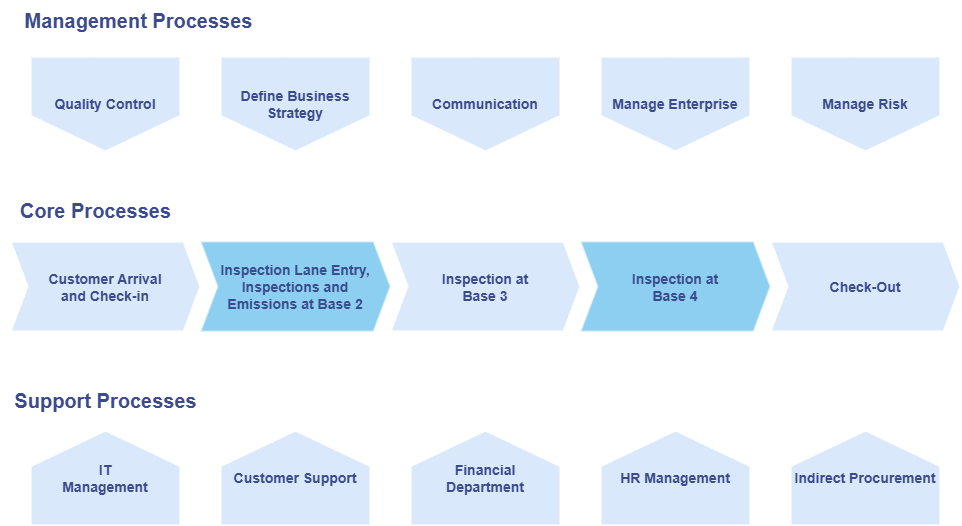

The diagram above was exported from draw.io. Its source (the exported page's mxGraphModel, read from the mxfile embedded in the PNG):
<mxGraphModel dx="1480" dy="726" grid="1" gridSize="10" guides="1" tooltips="1" connect="1" arrows="1" fold="1" page="1" pageScale="1" pageWidth="827" pageHeight="1169" background="none" math="1" shadow="0">
  <root>
    <mxCell id="X5NqExCQtvZxIxQ7pmgY-0" />
    <mxCell id="1" parent="X5NqExCQtvZxIxQ7pmgY-0" />
    <mxCell id="jCfEfen79MQRJi6moP4c-1" value="&lt;font&gt;Quality Control&lt;/font&gt;" style="shape=offPageConnector;whiteSpace=wrap;html=1;strokeWidth=2;fontSize=14;fontStyle=1;aspect=fixed;fillColor=#dae8fc;strokeColor=#FFFFFF;fontColor=#3B4B8C;" parent="1" vertex="1">
      <mxGeometry x="117" y="86" width="150" height="95" as="geometry" />
    </mxCell>
    <mxCell id="jCfEfen79MQRJi6moP4c-2" value="Define Business&lt;div&gt;Strategy&lt;/div&gt;" style="shape=offPageConnector;whiteSpace=wrap;html=1;strokeWidth=2;fontStyle=1;fontSize=14;fillColor=#dae8fc;strokeColor=#FFFFFF;fontColor=#3B4B8C;" parent="1" vertex="1">
      <mxGeometry x="307" y="86" width="150" height="95" as="geometry" />
    </mxCell>
    <mxCell id="jCfEfen79MQRJi6moP4c-3" value="Manage Enterprise" style="shape=offPageConnector;whiteSpace=wrap;html=1;strokeWidth=2;fontStyle=1;fontSize=14;fillColor=#dae8fc;strokeColor=#FFFFFF;fontColor=#3B4B8C;" parent="1" vertex="1">
      <mxGeometry x="687" y="86" width="150" height="95" as="geometry" />
    </mxCell>
    <mxCell id="NjAqU9Y5rHBkyYTPuW-a-5" value="Inspection at&#10;Base 4" style="shape=step;perimeter=stepPerimeter;strokeColor=#FFFFFF;fontFamily=Helvetica;fontSize=14;fillColor=#1ba1e2;fixedSize=1;size=17;fontStyle=1;strokeWidth=2;spacingTop=0;points=[];shadow=0;fontColor=#3B4B8C;opacity=50;" parent="1" vertex="1">
      <mxGeometry x="667" y="271" width="190" height="90" as="geometry" />
    </mxCell>
    <mxCell id="NjAqU9Y5rHBkyYTPuW-a-3" value="Inspection Lane Entry,&#10;Inspections and&#10;Emissions at Base 2" style="shape=step;perimeter=stepPerimeter;strokeColor=#FFFFFF;fontFamily=Helvetica;fontSize=14;fillColor=#1ba1e2;fixedSize=1;size=17;fontStyle=1;strokeWidth=2;spacingTop=0;points=[];shadow=0;fontColor=#3B4B8C;opacity=50;" parent="1" vertex="1">
      <mxGeometry x="287" y="271" width="190" height="90" as="geometry" />
    </mxCell>
    <mxCell id="NjAqU9Y5rHBkyYTPuW-a-2" value="Customer Arrival&#10;and Check-in" style="shape=step;perimeter=stepPerimeter;strokeColor=#FFFFFF;fontFamily=Helvetica;fontSize=14;fillColor=#dae8fc;fixedSize=1;size=17;fontStyle=1;strokeWidth=2;spacingTop=0;points=[];fontColor=#3B4B8C;" parent="1" vertex="1">
      <mxGeometry x="97" y="271" width="190" height="90" as="geometry" />
    </mxCell>
    <mxCell id="9xWqDNtLNqmxXEMWg_xV-1" value="Check-Out" style="shape=step;perimeter=stepPerimeter;strokeColor=#FFFFFF;fontFamily=Helvetica;fontSize=14;fillColor=#dae8fc;fixedSize=1;size=17;fontStyle=1;strokeWidth=2;spacingTop=0;points=[];fontColor=#3B4B8C;" parent="1" vertex="1">
      <mxGeometry x="857" y="271" width="190" height="90" as="geometry" />
    </mxCell>
    <mxCell id="9xWqDNtLNqmxXEMWg_xV-2" value="Manage Risk" style="shape=offPageConnector;whiteSpace=wrap;html=1;strokeWidth=2;fontStyle=1;fontSize=14;fillColor=#dae8fc;strokeColor=#FFFFFF;fontColor=#3B4B8C;" parent="1" vertex="1">
      <mxGeometry x="877" y="86" width="150" height="95" as="geometry" />
    </mxCell>
    <mxCell id="9xWqDNtLNqmxXEMWg_xV-4" value="Communication" style="shape=offPageConnector;whiteSpace=wrap;html=1;strokeWidth=2;fontStyle=1;fontSize=14;fillColor=#dae8fc;strokeColor=#FFFFFF;fontColor=#3B4B8C;" parent="1" vertex="1">
      <mxGeometry x="497" y="86" width="150" height="95" as="geometry" />
    </mxCell>
    <mxCell id="9xWqDNtLNqmxXEMWg_xV-8" value="HR Management" style="shape=offPageConnector;whiteSpace=wrap;html=1;strokeWidth=2;flipV=1;fontSize=14;fontStyle=1;fillColor=#dae8fc;strokeColor=#FFFFFF;fontColor=#3B4B8C;" parent="1" vertex="1">
      <mxGeometry x="687" y="460" width="150" height="95" as="geometry" />
    </mxCell>
    <mxCell id="9xWqDNtLNqmxXEMWg_xV-9" value="Customer Support" style="shape=offPageConnector;whiteSpace=wrap;html=1;strokeWidth=2;flipV=1;fontSize=14;fontStyle=1;fillColor=#dae8fc;strokeColor=#FFFFFF;fontColor=#3B4B8C;" parent="1" vertex="1">
      <mxGeometry x="307" y="460" width="150" height="95" as="geometry" />
    </mxCell>
    <mxCell id="9xWqDNtLNqmxXEMWg_xV-10" value="IT&lt;div&gt;Management&lt;/div&gt;" style="shape=offPageConnector;whiteSpace=wrap;html=1;strokeWidth=2;flipV=1;fontSize=14;fontStyle=1;fillColor=#dae8fc;strokeColor=#FFFFFF;fontColor=#3B4B8C;" parent="1" vertex="1">
      <mxGeometry x="117" y="460" width="150" height="95" as="geometry" />
    </mxCell>
    <mxCell id="9xWqDNtLNqmxXEMWg_xV-11" value="Financial&lt;div&gt;Department&lt;/div&gt;" style="shape=offPageConnector;whiteSpace=wrap;html=1;strokeWidth=2;flipV=1;fontSize=14;fontStyle=1;fillColor=#dae8fc;strokeColor=#FFFFFF;fontColor=#3B4B8C;" parent="1" vertex="1">
      <mxGeometry x="497" y="460" width="150" height="95" as="geometry" />
    </mxCell>
    <mxCell id="9xWqDNtLNqmxXEMWg_xV-12" value="Indirect Procurement" style="shape=offPageConnector;whiteSpace=wrap;html=1;strokeWidth=2;flipV=1;fontSize=14;fontStyle=1;fillColor=#dae8fc;strokeColor=#FFFFFF;fontColor=#3B4B8C;" parent="1" vertex="1">
      <mxGeometry x="877" y="460" width="150" height="95" as="geometry" />
    </mxCell>
    <mxCell id="9xWqDNtLNqmxXEMWg_xV-13" value="Inspection at&#10;Base 3" style="shape=step;perimeter=stepPerimeter;strokeColor=#FFFFFF;fontFamily=Helvetica;fontSize=14;fillColor=#dae8fc;fixedSize=1;size=17;fontStyle=1;strokeWidth=2;spacingTop=0;points=[];fontColor=#3B4B8C;" parent="1" vertex="1">
      <mxGeometry x="477" y="271" width="190" height="90" as="geometry" />
    </mxCell>
    <mxCell id="9xWqDNtLNqmxXEMWg_xV-14" value="&lt;font&gt;&lt;b&gt;Management Processes&lt;/b&gt;&lt;/font&gt;" style="text;html=1;align=center;verticalAlign=middle;resizable=0;points=[];autosize=1;strokeColor=none;fillColor=none;fontSize=20;fontColor=#3B4B8C;" parent="1" vertex="1">
      <mxGeometry x="100" y="30" width="250" height="40" as="geometry" />
    </mxCell>
    <mxCell id="9xWqDNtLNqmxXEMWg_xV-16" value="&lt;font&gt;&lt;b&gt;Core Processes&lt;/b&gt;&lt;/font&gt;" style="text;html=1;align=center;verticalAlign=middle;resizable=0;points=[];autosize=1;strokeColor=none;fillColor=none;fontSize=20;fontColor=#3B4B8C;" parent="1" vertex="1">
      <mxGeometry x="97" y="220" width="170" height="40" as="geometry" />
    </mxCell>
    <mxCell id="9xWqDNtLNqmxXEMWg_xV-17" value="&lt;font&gt;&lt;b&gt;Support Processes&lt;/b&gt;&lt;/font&gt;" style="text;html=1;align=center;verticalAlign=middle;resizable=0;points=[];autosize=1;strokeColor=none;fillColor=none;fontSize=20;fontColor=#3B4B8C;" parent="1" vertex="1">
      <mxGeometry x="87" y="410" width="210" height="40" as="geometry" />
    </mxCell>
  </root>
</mxGraphModel>